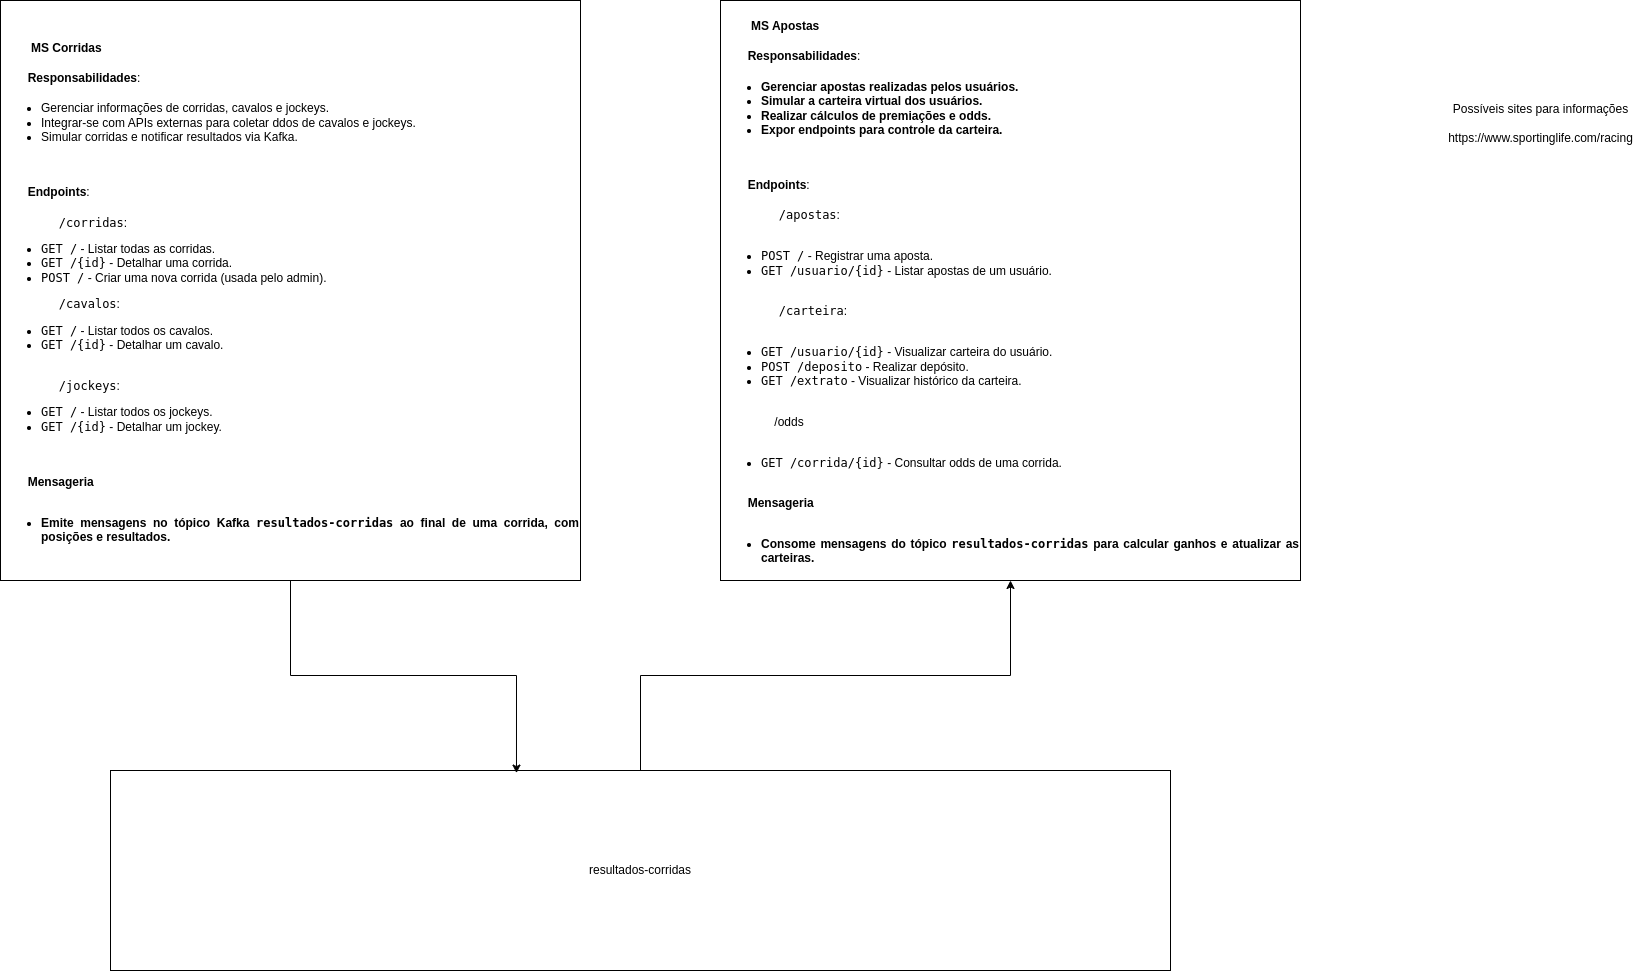

The diagram above was exported from draw.io. Its source (the exported page's mxGraphModel, read from the mxfile embedded in the PNG):
<mxGraphModel dx="1954" dy="1077" grid="1" gridSize="10" guides="1" tooltips="1" connect="1" arrows="1" fold="1" page="1" pageScale="1" pageWidth="827" pageHeight="1169" math="0" shadow="0">
  <root>
    <mxCell id="0" />
    <mxCell id="1" parent="0" />
    <mxCell id="7sdBWp2pVMYyLwaKi6ai-1" value="&lt;h4 style=&quot;text-align: justify;&quot;&gt;&lt;strong&gt;&lt;span style=&quot;white-space: pre;&quot;&gt;&#09;&lt;/span&gt;&amp;nbsp;MS Corridas&lt;/strong&gt;&lt;/h4&gt;&lt;h4 style=&quot;text-align: justify;&quot;&gt;&lt;strong style=&quot;background-color: initial;&quot;&gt;&lt;span style=&quot;white-space: pre;&quot;&gt;&#09;&lt;/span&gt;Responsabilidades&lt;/strong&gt;&lt;span style=&quot;background-color: initial; font-weight: normal;&quot;&gt;:&lt;/span&gt;&lt;/h4&gt;&lt;h4 style=&quot;text-align: justify;&quot;&gt;&lt;ul&gt;&lt;li&gt;&lt;span style=&quot;background-color: initial; font-weight: normal;&quot;&gt;Gerenciar informações de corridas, cavalos e jockeys.&lt;/span&gt;&lt;/li&gt;&lt;li&gt;&lt;span style=&quot;background-color: initial; font-weight: normal;&quot;&gt;Integrar-se com APIs externas para coletar ddos de cavalos e jockeys.&lt;/span&gt;&lt;/li&gt;&lt;li&gt;&lt;span style=&quot;font-weight: normal;&quot;&gt;Simular corridas e notificar resultados via Kafka.&lt;/span&gt;&lt;/li&gt;&lt;/ul&gt;&lt;div&gt;&lt;span style=&quot;font-weight: 400;&quot;&gt;&lt;br&gt;&lt;/span&gt;&lt;/div&gt;&lt;div&gt;&lt;span style=&quot;font-weight: 400;&quot;&gt;&lt;br&gt;&lt;/span&gt;&lt;/div&gt;&lt;strong style=&quot;background-color: initial;&quot;&gt;&lt;span style=&quot;white-space: pre;&quot;&gt;&#09;&lt;/span&gt;Endpoints&lt;/strong&gt;&lt;span style=&quot;background-color: initial; font-weight: normal;&quot;&gt;:&lt;/span&gt;&lt;/h4&gt;&lt;div style=&quot;background-color: initial; display: inline !important;&quot;&gt;&lt;div style=&quot;text-align: left;&quot;&gt;&lt;code style=&quot;background-color: initial;&quot;&gt;&lt;span style=&quot;white-space: pre;&quot;&gt;&#09;&lt;/span&gt;/corridas&lt;/code&gt;&lt;span style=&quot;background-color: initial;&quot;&gt;:&lt;/span&gt;&lt;/div&gt;&lt;/div&gt;&lt;ul style=&quot;background-color: initial;&quot;&gt;&lt;li style=&quot;text-align: justify;&quot;&gt;&lt;code&gt;GET /&lt;/code&gt; - Listar todas as corridas.&lt;/li&gt;&lt;li style=&quot;text-align: justify;&quot;&gt;&lt;code&gt;GET /{id}&lt;/code&gt; - Detalhar uma corrida.&lt;/li&gt;&lt;li style=&quot;text-align: justify;&quot;&gt;&lt;code&gt;POST /&lt;/code&gt; - Criar uma nova corrida (usada pelo admin).&lt;/li&gt;&lt;/ul&gt;&lt;div style=&quot;background-color: initial; display: inline !important;&quot;&gt;&lt;div style=&quot;text-align: justify;&quot;&gt;&lt;code style=&quot;background-color: initial;&quot;&gt;&lt;span style=&quot;white-space: pre;&quot;&gt;&#09;&lt;/span&gt;/cavalos&lt;/code&gt;&lt;span style=&quot;background-color: initial;&quot;&gt;:&lt;/span&gt;&lt;/div&gt;&lt;/div&gt;&lt;ul style=&quot;background-color: initial;&quot;&gt;&lt;li style=&quot;text-align: justify;&quot;&gt;&lt;code&gt;GET /&lt;/code&gt; - Listar todos os cavalos.&lt;/li&gt;&lt;li style=&quot;text-align: justify;&quot;&gt;&lt;code&gt;GET /{id}&lt;/code&gt; - Detalhar um cavalo.&lt;/li&gt;&lt;/ul&gt;&lt;code style=&quot;background-color: initial;&quot;&gt;&lt;div&gt;&lt;code style=&quot;text-align: justify; background-color: initial;&quot;&gt;&lt;br&gt;&lt;/code&gt;&lt;/div&gt;&lt;div style=&quot;text-align: justify;&quot;&gt;&lt;code style=&quot;background-color: initial;&quot;&gt;&lt;span style=&quot;white-space: pre;&quot;&gt;&#09;&lt;/span&gt;/jockeys&lt;/code&gt;&lt;span style=&quot;background-color: initial; font-family: Helvetica; text-align: justify;&quot;&gt;:&lt;/span&gt;&lt;/div&gt;&lt;/code&gt;&lt;ul style=&quot;background-color: initial;&quot;&gt;&lt;li style=&quot;text-align: justify;&quot;&gt;&lt;code&gt;GET /&lt;/code&gt; - Listar todos os jockeys.&lt;/li&gt;&lt;li style=&quot;text-align: justify;&quot;&gt;&lt;code&gt;GET /{id}&lt;/code&gt; - Detalhar um jockey.&lt;/li&gt;&lt;/ul&gt;&lt;div style=&quot;text-align: justify;&quot;&gt;&lt;span style=&quot;white-space: pre;&quot;&gt;&#09;&lt;/span&gt;&lt;/div&gt;&lt;div style=&quot;text-align: justify;&quot;&gt;&lt;b&gt;&lt;br&gt;&lt;/b&gt;&lt;/div&gt;&lt;div style=&quot;text-align: justify;&quot;&gt;&lt;b&gt;&lt;span style=&quot;white-space: pre;&quot;&gt;&#09;&lt;/span&gt;Mensageria&lt;/b&gt;&lt;br&gt;&lt;/div&gt;&lt;div style=&quot;text-align: justify;&quot;&gt;&lt;b&gt;&lt;span style=&quot;white-space: pre;&quot;&gt;&#09;&lt;/span&gt;&lt;br&gt;&lt;ul&gt;&lt;li&gt;&lt;span style=&quot;background-color: initial; text-align: center;&quot;&gt;Emite mensagens no tópico Kafka &lt;/span&gt;&lt;code style=&quot;background-color: initial; text-align: center;&quot;&gt;resultados-corridas&lt;/code&gt;&lt;span style=&quot;background-color: initial; text-align: center;&quot;&gt; ao final de uma corrida, com posições e resultados.&lt;/span&gt;&lt;/li&gt;&lt;/ul&gt;&lt;/b&gt;&lt;/div&gt;" style="whiteSpace=wrap;html=1;aspect=fixed;" parent="1" vertex="1">
      <mxGeometry x="50" y="30" width="580" height="580" as="geometry" />
    </mxCell>
    <mxCell id="7sdBWp2pVMYyLwaKi6ai-2" value="&lt;h4 style=&quot;text-align: justify;&quot;&gt;&lt;strong&gt;&lt;span style=&quot;white-space: pre;&quot;&gt;&#09;&lt;/span&gt;&amp;nbsp;MS Apostas&lt;/strong&gt;&lt;/h4&gt;&lt;h4 style=&quot;text-align: justify;&quot;&gt;&lt;strong style=&quot;background-color: initial;&quot;&gt;&lt;span style=&quot;white-space: pre;&quot;&gt;&#09;&lt;/span&gt;Responsabilidades&lt;/strong&gt;&lt;span style=&quot;background-color: initial; font-weight: normal;&quot;&gt;:&lt;/span&gt;&lt;/h4&gt;&lt;h4 style=&quot;text-align: justify;&quot;&gt;&lt;ul&gt;&lt;li&gt;Gerenciar apostas realizadas pelos usuários.&lt;/li&gt;&lt;li&gt;Simular a carteira virtual dos usuários.&lt;/li&gt;&lt;li&gt;Realizar cálculos de premiações e odds.&lt;/li&gt;&lt;li&gt;Expor endpoints para controle da carteira.&lt;/li&gt;&lt;/ul&gt;&lt;div&gt;&lt;span style=&quot;font-weight: 400;&quot;&gt;&lt;br&gt;&lt;/span&gt;&lt;/div&gt;&lt;div&gt;&lt;span style=&quot;font-weight: 400;&quot;&gt;&lt;br&gt;&lt;/span&gt;&lt;/div&gt;&lt;strong style=&quot;background-color: initial;&quot;&gt;&lt;span style=&quot;white-space: pre;&quot;&gt;&#09;&lt;/span&gt;Endpoints&lt;/strong&gt;&lt;span style=&quot;background-color: initial; font-weight: normal;&quot;&gt;:&lt;/span&gt;&lt;/h4&gt;&lt;div style=&quot;background-color: initial; display: inline !important;&quot;&gt;&lt;div style=&quot;text-align: left;&quot;&gt;&lt;code style=&quot;background-color: initial;&quot;&gt;&lt;span style=&quot;white-space: pre;&quot;&gt;&#09;&lt;/span&gt;&lt;/code&gt;&lt;code style=&quot;background-color: initial; text-align: center;&quot;&gt;/apostas&lt;/code&gt;&lt;span style=&quot;background-color: initial; text-align: center;&quot;&gt;:&lt;/span&gt;&lt;/div&gt;&lt;div style=&quot;text-align: left;&quot;&gt;&lt;code style=&quot;background-color: initial; text-align: center;&quot;&gt;&lt;br&gt;&lt;/code&gt;&lt;/div&gt;&lt;div style=&quot;text-align: left;&quot;&gt;&lt;ul&gt;&lt;li&gt;&lt;code style=&quot;background-color: initial; text-align: center;&quot;&gt;POST /&lt;/code&gt;&lt;span style=&quot;background-color: initial; text-align: center;&quot;&gt; - Registrar uma aposta.&lt;/span&gt;&lt;/li&gt;&lt;li&gt;&lt;code style=&quot;background-color: initial; text-align: center;&quot;&gt;GET /usuario/{id}&lt;/code&gt;&lt;span style=&quot;background-color: initial; text-align: center;&quot;&gt; - Listar apostas de um usuário.&lt;/span&gt;&lt;/li&gt;&lt;/ul&gt;&lt;/div&gt;&lt;div style=&quot;text-align: left;&quot;&gt;&lt;code style=&quot;background-color: initial; text-align: center;&quot;&gt;&lt;br&gt;&lt;/code&gt;&lt;/div&gt;&lt;div style=&quot;text-align: left;&quot;&gt;&lt;code style=&quot;background-color: initial; text-align: center;&quot;&gt;&lt;span style=&quot;white-space: pre;&quot;&gt;&#09;&lt;/span&gt;/carteira&lt;/code&gt;&lt;span style=&quot;background-color: initial; text-align: center;&quot;&gt;:&lt;/span&gt;&lt;/div&gt;&lt;div style=&quot;text-align: left;&quot;&gt;&lt;code style=&quot;background-color: initial; text-align: center;&quot;&gt;&lt;br&gt;&lt;/code&gt;&lt;/div&gt;&lt;div style=&quot;text-align: left;&quot;&gt;&lt;ul&gt;&lt;li&gt;&lt;code style=&quot;background-color: initial; text-align: center;&quot;&gt;GET /usuario/{id}&lt;/code&gt;&lt;span style=&quot;background-color: initial; text-align: center;&quot;&gt; - Visualizar carteira do usuário.&lt;/span&gt;&lt;/li&gt;&lt;li&gt;&lt;code style=&quot;background-color: initial; text-align: center;&quot;&gt;POST /deposito&lt;/code&gt;&lt;span style=&quot;background-color: initial; text-align: center;&quot;&gt; - Realizar depósito.&lt;/span&gt;&lt;/li&gt;&lt;li&gt;&lt;code style=&quot;background-color: initial; text-align: center;&quot;&gt;GET /extrato&lt;/code&gt;&lt;span style=&quot;background-color: initial; text-align: center;&quot;&gt; - Visualizar histórico da carteira.&lt;/span&gt;&lt;/li&gt;&lt;/ul&gt;&lt;/div&gt;&lt;div style=&quot;text-align: left;&quot;&gt;&lt;span style=&quot;background-color: initial; text-align: center;&quot;&gt;&lt;br&gt;&lt;/span&gt;&lt;/div&gt;&lt;div style=&quot;text-align: left;&quot;&gt;&lt;span style=&quot;background-color: initial; text-align: center;&quot;&gt;&lt;span style=&quot;white-space: pre;&quot;&gt;&#09;&lt;/span&gt;&lt;span style=&quot;white-space: pre;&quot;&gt;&#09;&lt;/span&gt;/odds&lt;/span&gt;&lt;/div&gt;&lt;div style=&quot;text-align: left;&quot;&gt;&lt;code style=&quot;background-color: initial; text-align: center;&quot;&gt;&lt;br&gt;&lt;/code&gt;&lt;/div&gt;&lt;div style=&quot;text-align: left;&quot;&gt;&lt;ul&gt;&lt;li&gt;&lt;code style=&quot;background-color: initial; text-align: center;&quot;&gt;GET /corrida/{id}&lt;/code&gt;&lt;span style=&quot;background-color: initial; text-align: center;&quot;&gt; - Consultar odds de uma corrida.&lt;/span&gt;&lt;/li&gt;&lt;/ul&gt;&lt;/div&gt;&lt;/div&gt;&lt;div style=&quot;text-align: justify;&quot;&gt;&lt;b&gt;&lt;br&gt;&lt;/b&gt;&lt;/div&gt;&lt;div style=&quot;text-align: justify;&quot;&gt;&lt;b&gt;&lt;span style=&quot;white-space: pre;&quot;&gt;&#09;&lt;/span&gt;Mensageria&lt;/b&gt;&lt;br&gt;&lt;/div&gt;&lt;div style=&quot;text-align: justify;&quot;&gt;&lt;b&gt;&lt;span style=&quot;white-space: pre;&quot;&gt;&#09;&lt;/span&gt;&lt;br&gt;&lt;ul&gt;&lt;li&gt;Consome mensagens do tópico &lt;code&gt;resultados-corridas&lt;/code&gt; para calcular ganhos e atualizar as carteiras.&lt;/li&gt;&lt;/ul&gt;&lt;/b&gt;&lt;/div&gt;" style="whiteSpace=wrap;html=1;aspect=fixed;" parent="1" vertex="1">
      <mxGeometry x="770" y="30" width="580" height="580" as="geometry" />
    </mxCell>
    <mxCell id="7sdBWp2pVMYyLwaKi6ai-8" style="edgeStyle=orthogonalEdgeStyle;rounded=0;orthogonalLoop=1;jettySize=auto;html=1;" parent="1" source="7sdBWp2pVMYyLwaKi6ai-3" target="7sdBWp2pVMYyLwaKi6ai-2" edge="1">
      <mxGeometry relative="1" as="geometry" />
    </mxCell>
    <mxCell id="7sdBWp2pVMYyLwaKi6ai-3" value="resultados-corridas" style="rounded=0;whiteSpace=wrap;html=1;" parent="1" vertex="1">
      <mxGeometry x="160" y="800" width="1060" height="200" as="geometry" />
    </mxCell>
    <mxCell id="7sdBWp2pVMYyLwaKi6ai-9" style="edgeStyle=orthogonalEdgeStyle;rounded=0;orthogonalLoop=1;jettySize=auto;html=1;entryX=0.383;entryY=0.013;entryDx=0;entryDy=0;entryPerimeter=0;" parent="1" source="7sdBWp2pVMYyLwaKi6ai-1" target="7sdBWp2pVMYyLwaKi6ai-3" edge="1">
      <mxGeometry relative="1" as="geometry" />
    </mxCell>
    <mxCell id="zkRYN_qVeDwkANDxhTju-2" value="Possíveis sites para informações&lt;div&gt;&lt;br&gt;&lt;/div&gt;&lt;div&gt;https://www.sportinglife.com/racing&lt;/div&gt;" style="text;html=1;align=center;verticalAlign=middle;resizable=0;points=[];autosize=1;strokeColor=none;fillColor=none;" vertex="1" parent="1">
      <mxGeometry x="1485" y="123" width="210" height="60" as="geometry" />
    </mxCell>
  </root>
</mxGraphModel>